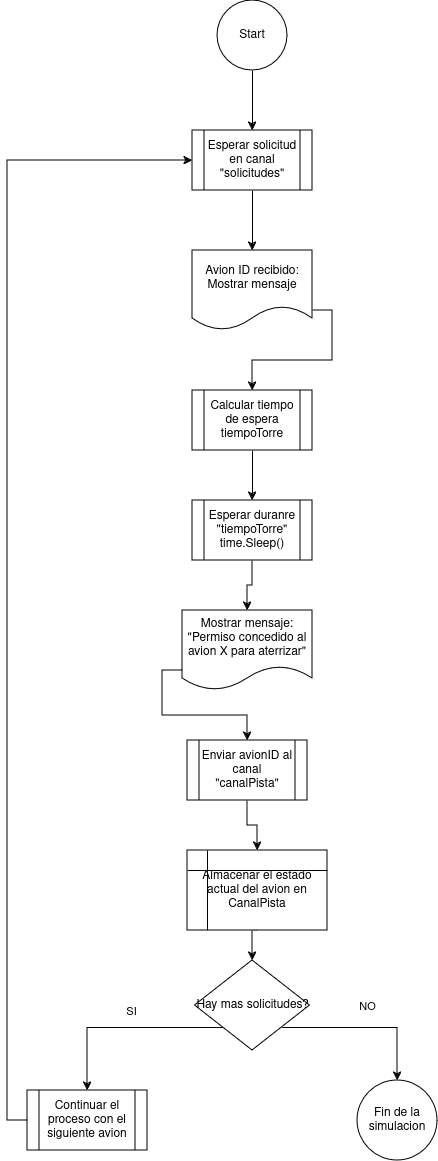

The diagram above was exported from draw.io. Its source (the exported page's mxGraphModel, read from the mxfile embedded in the PNG):
<mxGraphModel dx="1434" dy="794" grid="1" gridSize="10" guides="1" tooltips="1" connect="1" arrows="1" fold="1" page="1" pageScale="1" pageWidth="827" pageHeight="1169" math="0" shadow="0">
  <root>
    <mxCell id="WIyWlLk6GJQsqaUBKTNV-0" />
    <mxCell id="WIyWlLk6GJQsqaUBKTNV-1" parent="WIyWlLk6GJQsqaUBKTNV-0" />
    <mxCell id="BYEK-ken1HPjMFE_mCdf-26" style="edgeStyle=orthogonalEdgeStyle;rounded=0;orthogonalLoop=1;jettySize=auto;html=1;exitX=0.5;exitY=1;exitDx=0;exitDy=0;entryX=0.5;entryY=0;entryDx=0;entryDy=0;" edge="1" parent="WIyWlLk6GJQsqaUBKTNV-1" source="BYEK-ken1HPjMFE_mCdf-0" target="BYEK-ken1HPjMFE_mCdf-1">
      <mxGeometry relative="1" as="geometry" />
    </mxCell>
    <mxCell id="BYEK-ken1HPjMFE_mCdf-0" value="Start" style="ellipse;whiteSpace=wrap;html=1;aspect=fixed;" vertex="1" parent="WIyWlLk6GJQsqaUBKTNV-1">
      <mxGeometry x="230" width="70" height="70" as="geometry" />
    </mxCell>
    <mxCell id="BYEK-ken1HPjMFE_mCdf-25" style="edgeStyle=orthogonalEdgeStyle;rounded=0;orthogonalLoop=1;jettySize=auto;html=1;exitX=0.5;exitY=1;exitDx=0;exitDy=0;entryX=0.5;entryY=0;entryDx=0;entryDy=0;" edge="1" parent="WIyWlLk6GJQsqaUBKTNV-1" source="BYEK-ken1HPjMFE_mCdf-1" target="BYEK-ken1HPjMFE_mCdf-2">
      <mxGeometry relative="1" as="geometry" />
    </mxCell>
    <mxCell id="BYEK-ken1HPjMFE_mCdf-1" value="Esperar solicitud en canal &quot;solicitudes&quot;" style="shape=process;whiteSpace=wrap;html=1;backgroundOutline=1;" vertex="1" parent="WIyWlLk6GJQsqaUBKTNV-1">
      <mxGeometry x="205" y="130" width="120" height="60" as="geometry" />
    </mxCell>
    <mxCell id="BYEK-ken1HPjMFE_mCdf-24" style="edgeStyle=orthogonalEdgeStyle;rounded=0;orthogonalLoop=1;jettySize=auto;html=1;exitX=1;exitY=0.75;exitDx=0;exitDy=0;entryX=0.5;entryY=0;entryDx=0;entryDy=0;" edge="1" parent="WIyWlLk6GJQsqaUBKTNV-1" source="BYEK-ken1HPjMFE_mCdf-2" target="BYEK-ken1HPjMFE_mCdf-3">
      <mxGeometry relative="1" as="geometry" />
    </mxCell>
    <mxCell id="BYEK-ken1HPjMFE_mCdf-2" value="&lt;div&gt;Avion ID recibido:&lt;/div&gt;&lt;div&gt;Mostrar mensaje&lt;/div&gt;" style="shape=document;whiteSpace=wrap;html=1;boundedLbl=1;" vertex="1" parent="WIyWlLk6GJQsqaUBKTNV-1">
      <mxGeometry x="205" y="250" width="120" height="80" as="geometry" />
    </mxCell>
    <mxCell id="BYEK-ken1HPjMFE_mCdf-23" style="edgeStyle=orthogonalEdgeStyle;rounded=0;orthogonalLoop=1;jettySize=auto;html=1;exitX=0.5;exitY=1;exitDx=0;exitDy=0;entryX=0.5;entryY=0;entryDx=0;entryDy=0;" edge="1" parent="WIyWlLk6GJQsqaUBKTNV-1" source="BYEK-ken1HPjMFE_mCdf-3" target="BYEK-ken1HPjMFE_mCdf-4">
      <mxGeometry relative="1" as="geometry" />
    </mxCell>
    <mxCell id="BYEK-ken1HPjMFE_mCdf-3" value="&lt;div&gt;Calcular tiempo de espera&lt;/div&gt;&lt;div&gt;tiempoTorre&lt;br&gt;&lt;/div&gt;" style="shape=process;whiteSpace=wrap;html=1;backgroundOutline=1;" vertex="1" parent="WIyWlLk6GJQsqaUBKTNV-1">
      <mxGeometry x="205" y="390" width="120" height="60" as="geometry" />
    </mxCell>
    <mxCell id="BYEK-ken1HPjMFE_mCdf-22" style="edgeStyle=orthogonalEdgeStyle;rounded=0;orthogonalLoop=1;jettySize=auto;html=1;exitX=0.5;exitY=1;exitDx=0;exitDy=0;entryX=0.5;entryY=0;entryDx=0;entryDy=0;" edge="1" parent="WIyWlLk6GJQsqaUBKTNV-1" source="BYEK-ken1HPjMFE_mCdf-4" target="BYEK-ken1HPjMFE_mCdf-5">
      <mxGeometry relative="1" as="geometry" />
    </mxCell>
    <mxCell id="BYEK-ken1HPjMFE_mCdf-4" value="&lt;div&gt;Esperar duranre &quot;tiempoTorre&quot;&lt;/div&gt;&lt;div&gt;time.Sleep()&lt;br&gt;&lt;/div&gt;" style="shape=process;whiteSpace=wrap;html=1;backgroundOutline=1;" vertex="1" parent="WIyWlLk6GJQsqaUBKTNV-1">
      <mxGeometry x="205" y="500" width="120" height="60" as="geometry" />
    </mxCell>
    <mxCell id="BYEK-ken1HPjMFE_mCdf-21" style="edgeStyle=orthogonalEdgeStyle;rounded=0;orthogonalLoop=1;jettySize=auto;html=1;exitX=0;exitY=0.75;exitDx=0;exitDy=0;entryX=0.5;entryY=0;entryDx=0;entryDy=0;" edge="1" parent="WIyWlLk6GJQsqaUBKTNV-1" source="BYEK-ken1HPjMFE_mCdf-5" target="BYEK-ken1HPjMFE_mCdf-7">
      <mxGeometry relative="1" as="geometry" />
    </mxCell>
    <mxCell id="BYEK-ken1HPjMFE_mCdf-5" value="Mostrar mensaje: &quot;Permiso concedido al avion X para aterrizar&quot;" style="shape=document;whiteSpace=wrap;html=1;boundedLbl=1;" vertex="1" parent="WIyWlLk6GJQsqaUBKTNV-1">
      <mxGeometry x="195" y="610" width="130" height="80" as="geometry" />
    </mxCell>
    <mxCell id="BYEK-ken1HPjMFE_mCdf-20" style="edgeStyle=orthogonalEdgeStyle;rounded=0;orthogonalLoop=1;jettySize=auto;html=1;exitX=0.5;exitY=1;exitDx=0;exitDy=0;entryX=0.5;entryY=0;entryDx=0;entryDy=0;" edge="1" parent="WIyWlLk6GJQsqaUBKTNV-1" source="BYEK-ken1HPjMFE_mCdf-7" target="BYEK-ken1HPjMFE_mCdf-8">
      <mxGeometry relative="1" as="geometry" />
    </mxCell>
    <mxCell id="BYEK-ken1HPjMFE_mCdf-7" value="Enviar avionID al canal &quot;canalPista&quot;" style="shape=process;whiteSpace=wrap;html=1;backgroundOutline=1;" vertex="1" parent="WIyWlLk6GJQsqaUBKTNV-1">
      <mxGeometry x="200" y="740" width="120" height="60" as="geometry" />
    </mxCell>
    <mxCell id="BYEK-ken1HPjMFE_mCdf-19" style="edgeStyle=orthogonalEdgeStyle;rounded=0;orthogonalLoop=1;jettySize=auto;html=1;exitX=0.5;exitY=1;exitDx=0;exitDy=0;entryX=0.5;entryY=0;entryDx=0;entryDy=0;" edge="1" parent="WIyWlLk6GJQsqaUBKTNV-1" source="BYEK-ken1HPjMFE_mCdf-8" target="BYEK-ken1HPjMFE_mCdf-9">
      <mxGeometry relative="1" as="geometry" />
    </mxCell>
    <mxCell id="BYEK-ken1HPjMFE_mCdf-8" value="Almacenar el estado actual del avion en CanalPista" style="shape=internalStorage;whiteSpace=wrap;html=1;backgroundOutline=1;" vertex="1" parent="WIyWlLk6GJQsqaUBKTNV-1">
      <mxGeometry x="200" y="850" width="140" height="80" as="geometry" />
    </mxCell>
    <mxCell id="BYEK-ken1HPjMFE_mCdf-13" style="edgeStyle=orthogonalEdgeStyle;rounded=0;orthogonalLoop=1;jettySize=auto;html=1;exitX=0;exitY=1;exitDx=0;exitDy=0;" edge="1" parent="WIyWlLk6GJQsqaUBKTNV-1" source="BYEK-ken1HPjMFE_mCdf-9" target="BYEK-ken1HPjMFE_mCdf-11">
      <mxGeometry relative="1" as="geometry" />
    </mxCell>
    <mxCell id="BYEK-ken1HPjMFE_mCdf-14" value="SI" style="edgeLabel;html=1;align=center;verticalAlign=middle;resizable=0;points=[];" vertex="1" connectable="0" parent="BYEK-ken1HPjMFE_mCdf-13">
      <mxGeometry x="-0.0616" y="-3" relative="1" as="geometry">
        <mxPoint y="-14" as="offset" />
      </mxGeometry>
    </mxCell>
    <mxCell id="BYEK-ken1HPjMFE_mCdf-15" style="edgeStyle=orthogonalEdgeStyle;rounded=0;orthogonalLoop=1;jettySize=auto;html=1;exitX=1;exitY=1;exitDx=0;exitDy=0;entryX=0.5;entryY=0;entryDx=0;entryDy=0;" edge="1" parent="WIyWlLk6GJQsqaUBKTNV-1" source="BYEK-ken1HPjMFE_mCdf-9" target="BYEK-ken1HPjMFE_mCdf-12">
      <mxGeometry relative="1" as="geometry" />
    </mxCell>
    <mxCell id="BYEK-ken1HPjMFE_mCdf-16" value="NO " style="edgeLabel;html=1;align=center;verticalAlign=middle;resizable=0;points=[];" vertex="1" connectable="0" parent="BYEK-ken1HPjMFE_mCdf-15">
      <mxGeometry x="-0.1556" y="-2" relative="1" as="geometry">
        <mxPoint x="15" y="-24" as="offset" />
      </mxGeometry>
    </mxCell>
    <mxCell id="BYEK-ken1HPjMFE_mCdf-9" value="Hay mas solicitudes?" style="rhombus;whiteSpace=wrap;html=1;" vertex="1" parent="WIyWlLk6GJQsqaUBKTNV-1">
      <mxGeometry x="207.5" y="960" width="115" height="90" as="geometry" />
    </mxCell>
    <mxCell id="BYEK-ken1HPjMFE_mCdf-27" style="edgeStyle=orthogonalEdgeStyle;rounded=0;orthogonalLoop=1;jettySize=auto;html=1;exitX=0;exitY=0.5;exitDx=0;exitDy=0;entryX=0;entryY=0.5;entryDx=0;entryDy=0;" edge="1" parent="WIyWlLk6GJQsqaUBKTNV-1" source="BYEK-ken1HPjMFE_mCdf-11" target="BYEK-ken1HPjMFE_mCdf-1">
      <mxGeometry relative="1" as="geometry" />
    </mxCell>
    <mxCell id="BYEK-ken1HPjMFE_mCdf-11" value="Continuar el proceso con el siguiente avion" style="shape=process;whiteSpace=wrap;html=1;backgroundOutline=1;" vertex="1" parent="WIyWlLk6GJQsqaUBKTNV-1">
      <mxGeometry x="40" y="1090" width="120" height="60" as="geometry" />
    </mxCell>
    <mxCell id="BYEK-ken1HPjMFE_mCdf-12" value="Fin de la simulacion" style="ellipse;whiteSpace=wrap;html=1;aspect=fixed;" vertex="1" parent="WIyWlLk6GJQsqaUBKTNV-1">
      <mxGeometry x="370" y="1080" width="80" height="80" as="geometry" />
    </mxCell>
  </root>
</mxGraphModel>